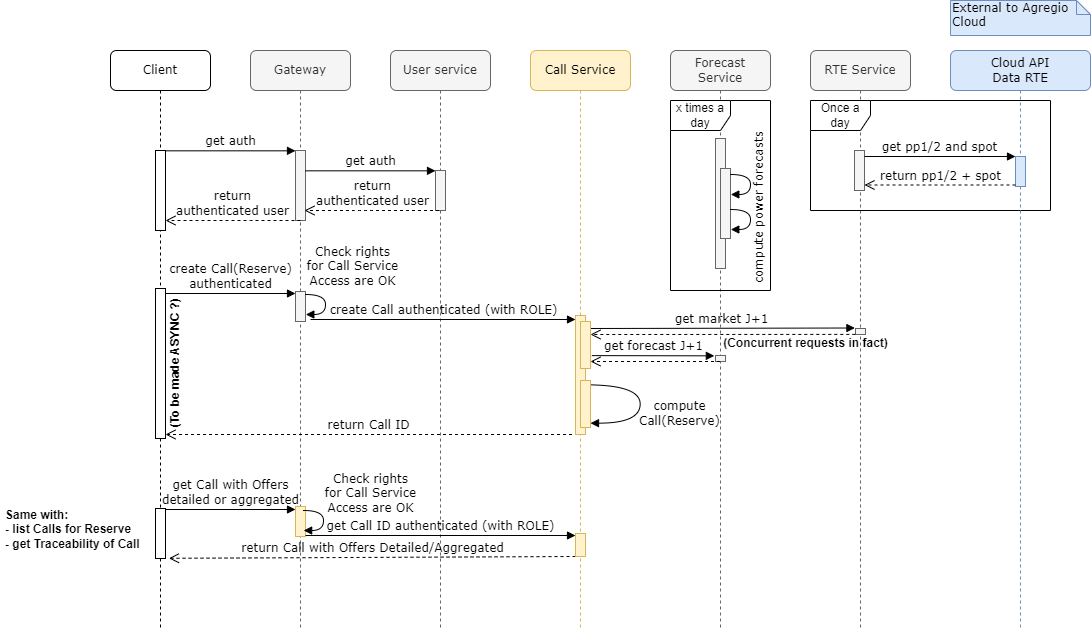

The diagram above was exported from draw.io. Its source (the exported page's mxGraphModel, read from the mxfile embedded in the PNG):
<mxGraphModel dx="1727" dy="1023" grid="1" gridSize="10" guides="1" tooltips="1" connect="1" arrows="1" fold="1" page="1" pageScale="1" pageWidth="827" pageHeight="1169" math="0" shadow="0">
  <root>
    <mxCell id="0" />
    <mxCell id="1" parent="0" />
    <mxCell id="2" value="Gateway" style="shape=umlLifeline;perimeter=lifelinePerimeter;whiteSpace=wrap;html=1;container=1;collapsible=0;recursiveResize=0;outlineConnect=0;rounded=1;shadow=0;comic=0;labelBackgroundColor=none;strokeWidth=1;fontFamily=Verdana;fontSize=12;align=center;fillColor=#f5f5f5;fontColor=#333333;strokeColor=#666666;" vertex="1" parent="1">
      <mxGeometry x="260" y="80" width="100" height="580" as="geometry" />
    </mxCell>
    <mxCell id="3" value="" style="html=1;points=[];perimeter=orthogonalPerimeter;rounded=0;shadow=0;comic=0;labelBackgroundColor=none;strokeWidth=1;fontFamily=Verdana;fontSize=12;align=center;fillColor=#f5f5f5;fontColor=#333333;strokeColor=#666666;" vertex="1" parent="2">
      <mxGeometry x="45" y="100" width="10" height="70" as="geometry" />
    </mxCell>
    <mxCell id="4" value="return &lt;br&gt;authenticated user" style="html=1;verticalAlign=bottom;endArrow=open;dashed=1;endSize=8;labelBackgroundColor=none;fontFamily=Verdana;fontSize=12;edgeStyle=elbowEdgeStyle;elbow=vertical;" edge="1" parent="2">
      <mxGeometry relative="1" as="geometry">
        <mxPoint x="-85" y="170" as="targetPoint" />
        <Array as="points">
          <mxPoint x="-10" y="170" />
          <mxPoint x="20" y="170" />
        </Array>
        <mxPoint x="50" y="170" as="sourcePoint" />
      </mxGeometry>
    </mxCell>
    <mxCell id="5" value="create Call(Reserve)&lt;br&gt;authenticated" style="html=1;verticalAlign=bottom;endArrow=block;labelBackgroundColor=none;fontFamily=Verdana;fontSize=12;" edge="1" parent="2" target="6">
      <mxGeometry relative="1" as="geometry">
        <mxPoint x="-85" y="243" as="sourcePoint" />
        <mxPoint x="40" y="243" as="targetPoint" />
      </mxGeometry>
    </mxCell>
    <mxCell id="6" value="" style="html=1;points=[];perimeter=orthogonalPerimeter;rounded=0;shadow=0;comic=0;labelBackgroundColor=none;strokeWidth=1;fontFamily=Verdana;fontSize=12;align=center;fillColor=#f5f5f5;strokeColor=#666666;fontColor=#333333;" vertex="1" parent="2">
      <mxGeometry x="45" y="241" width="10" height="30" as="geometry" />
    </mxCell>
    <mxCell id="7" value="User service" style="shape=umlLifeline;perimeter=lifelinePerimeter;whiteSpace=wrap;html=1;container=1;collapsible=0;recursiveResize=0;outlineConnect=0;rounded=1;shadow=0;comic=0;labelBackgroundColor=none;strokeWidth=1;fontFamily=Verdana;fontSize=12;align=center;fillColor=#f5f5f5;fontColor=#333333;strokeColor=#666666;" vertex="1" parent="1">
      <mxGeometry x="400" y="80" width="100" height="580" as="geometry" />
    </mxCell>
    <mxCell id="8" value="" style="html=1;points=[];perimeter=orthogonalPerimeter;rounded=0;shadow=0;comic=0;labelBackgroundColor=none;strokeWidth=1;fontFamily=Verdana;fontSize=12;align=center;fillColor=#f5f5f5;fontColor=#333333;strokeColor=#666666;" vertex="1" parent="7">
      <mxGeometry x="45" y="120" width="10" height="40" as="geometry" />
    </mxCell>
    <mxCell id="9" value="return Call with Offers Detailed/Aggregated" style="html=1;verticalAlign=bottom;endArrow=open;dashed=1;endSize=8;labelBackgroundColor=none;fontFamily=Verdana;fontSize=12;entryX=1.34;entryY=0.996;entryDx=0;entryDy=0;entryPerimeter=0;" edge="1" parent="7" target="33">
      <mxGeometry relative="1" as="geometry">
        <mxPoint x="-246.5" y="506" as="targetPoint" />
        <mxPoint x="185" y="506" as="sourcePoint" />
      </mxGeometry>
    </mxCell>
    <mxCell id="10" value="Call Service" style="shape=umlLifeline;perimeter=lifelinePerimeter;whiteSpace=wrap;html=1;container=1;collapsible=0;recursiveResize=0;outlineConnect=0;rounded=1;shadow=0;comic=0;labelBackgroundColor=none;strokeWidth=1;fontFamily=Verdana;fontSize=12;align=center;fillColor=#fff2cc;strokeColor=#d6b656;" vertex="1" parent="1">
      <mxGeometry x="540" y="80" width="100" height="580" as="geometry" />
    </mxCell>
    <mxCell id="11" value="compute&lt;br&gt;Call(Reserve)" style="html=1;verticalAlign=bottom;endArrow=block;labelBackgroundColor=none;fontFamily=Verdana;fontSize=12;elbow=vertical;edgeStyle=orthogonalEdgeStyle;curved=1;entryX=1;entryY=0.286;entryPerimeter=0;exitX=1.038;exitY=0.345;exitPerimeter=0;" edge="1" parent="10">
      <mxGeometry x="0.3038" y="41" relative="1" as="geometry">
        <mxPoint x="55.003333333333444" y="334.33" as="sourcePoint" />
        <mxPoint x="60.003333333333444" y="372.66333333333336" as="targetPoint" />
        <Array as="points">
          <mxPoint x="109.66999999999996" y="334.33" />
          <mxPoint x="109.66999999999996" y="372.33" />
        </Array>
        <mxPoint x="40" y="-34" as="offset" />
      </mxGeometry>
    </mxCell>
    <mxCell id="12" value="Forecast Service" style="shape=umlLifeline;perimeter=lifelinePerimeter;whiteSpace=wrap;html=1;container=1;collapsible=0;recursiveResize=0;outlineConnect=0;rounded=1;shadow=0;comic=0;labelBackgroundColor=none;strokeWidth=1;fontFamily=Verdana;fontSize=12;align=center;fillColor=#f5f5f5;fontColor=#333333;strokeColor=#666666;" vertex="1" parent="1">
      <mxGeometry x="680" y="80" width="100" height="580" as="geometry" />
    </mxCell>
    <mxCell id="13" value="" style="html=1;points=[];perimeter=orthogonalPerimeter;rounded=0;shadow=0;comic=0;labelBackgroundColor=none;strokeWidth=1;fontFamily=Verdana;fontSize=12;align=center;fillColor=#f5f5f5;fontColor=#333333;strokeColor=#666666;" vertex="1" parent="12">
      <mxGeometry x="45" y="88" width="10" height="130" as="geometry" />
    </mxCell>
    <mxCell id="14" value="" style="html=1;points=[];perimeter=orthogonalPerimeter;rounded=0;shadow=0;comic=0;labelBackgroundColor=none;strokeWidth=1;fontFamily=Verdana;fontSize=12;align=center;fillColor=#f5f5f5;fontColor=#333333;strokeColor=#666666;" vertex="1" parent="12">
      <mxGeometry x="50" y="118" width="10" height="70" as="geometry" />
    </mxCell>
    <mxCell id="15" value="x times a day" style="shape=umlFrame;whiteSpace=wrap;html=1;pointerEvents=0;" vertex="1" parent="12">
      <mxGeometry y="50" width="100" height="190" as="geometry" />
    </mxCell>
    <mxCell id="16" value="" style="html=1;verticalAlign=bottom;endArrow=block;labelBackgroundColor=none;fontFamily=Verdana;fontSize=12;elbow=vertical;edgeStyle=orthogonalEdgeStyle;curved=1;entryX=1.025;entryY=0.493;entryDx=0;entryDy=0;entryPerimeter=0;" edge="1" parent="12">
      <mxGeometry relative="1" as="geometry">
        <mxPoint x="60" y="124" as="sourcePoint" />
        <mxPoint x="60.25" y="143.51" as="targetPoint" />
        <Array as="points">
          <mxPoint x="80" y="124" />
          <mxPoint x="80" y="144" />
          <mxPoint x="60" y="144" />
        </Array>
      </mxGeometry>
    </mxCell>
    <mxCell id="17" value="&lt;span style=&quot;color: rgb(0, 0, 0); font-family: Verdana; font-size: 12px; font-style: normal; font-variant-ligatures: normal; font-variant-caps: normal; font-weight: 400; letter-spacing: normal; orphans: 2; text-align: center; text-indent: 0px; text-transform: none; widows: 2; word-spacing: 0px; -webkit-text-stroke-width: 0px; text-decoration-thickness: initial; text-decoration-style: initial; text-decoration-color: initial; float: none; display: inline !important;&quot;&gt;compute&amp;nbsp;power forecasts&lt;/span&gt;" style="text;whiteSpace=wrap;html=1;horizontal=0;fillColor=none;labelBackgroundColor=default;" vertex="1" parent="12">
      <mxGeometry x="75" y="-15" width="30" height="250" as="geometry" />
    </mxCell>
    <mxCell id="18" value="get market J+1" style="html=1;verticalAlign=bottom;endArrow=block;labelBackgroundColor=none;fontFamily=Verdana;fontSize=12;entryX=-0.06;entryY=-0.083;entryDx=0;entryDy=0;entryPerimeter=0;" edge="1" parent="12" target="26">
      <mxGeometry relative="1" as="geometry">
        <mxPoint x="-84" y="278" as="sourcePoint" />
        <mxPoint x="326" y="278" as="targetPoint" />
        <mxPoint as="offset" />
      </mxGeometry>
    </mxCell>
    <mxCell id="19" value="" style="html=1;points=[];perimeter=orthogonalPerimeter;rounded=0;shadow=0;comic=0;labelBackgroundColor=none;strokeWidth=1;fontFamily=Verdana;fontSize=12;align=center;fillColor=#f5f5f5;fontColor=#333333;strokeColor=#666666;" vertex="1" parent="12">
      <mxGeometry x="45" y="305" width="10" height="6" as="geometry" />
    </mxCell>
    <mxCell id="20" value="RTE Service" style="shape=umlLifeline;perimeter=lifelinePerimeter;whiteSpace=wrap;html=1;container=1;collapsible=0;recursiveResize=0;outlineConnect=0;rounded=1;shadow=0;comic=0;labelBackgroundColor=none;strokeWidth=1;fontFamily=Verdana;fontSize=12;align=center;fillColor=#f5f5f5;fontColor=#333333;strokeColor=#666666;" vertex="1" parent="1">
      <mxGeometry x="820" y="80" width="100" height="580" as="geometry" />
    </mxCell>
    <mxCell id="21" value="" style="html=1;points=[];perimeter=orthogonalPerimeter;rounded=0;shadow=0;comic=0;labelBackgroundColor=none;strokeWidth=1;fontFamily=Verdana;fontSize=12;align=center;fillColor=#f5f5f5;fontColor=#333333;strokeColor=#666666;" vertex="1" parent="20">
      <mxGeometry x="44" y="100" width="10" height="40" as="geometry" />
    </mxCell>
    <mxCell id="22" value="Once a day" style="shape=umlFrame;whiteSpace=wrap;html=1;pointerEvents=0;" vertex="1" parent="20">
      <mxGeometry y="50" width="240" height="110" as="geometry" />
    </mxCell>
    <mxCell id="23" value="(Concurrent requests in fact)" style="text;align=center;fontStyle=1;verticalAlign=middle;spacingLeft=3;spacingRight=3;strokeColor=none;rotatable=0;points=[[0,0.5],[1,0.5]];portConstraint=eastwest;html=1;" vertex="1" parent="20">
      <mxGeometry x="-45" y="280" width="80" height="26" as="geometry" />
    </mxCell>
    <mxCell id="24" value="Cloud API&lt;br&gt;Data RTE" style="shape=umlLifeline;perimeter=lifelinePerimeter;whiteSpace=wrap;html=1;container=1;collapsible=0;recursiveResize=0;outlineConnect=0;rounded=1;shadow=0;comic=0;labelBackgroundColor=none;strokeWidth=1;fontFamily=Verdana;fontSize=12;align=center;fillColor=#dae8fc;strokeColor=#6c8ebf;" vertex="1" parent="1">
      <mxGeometry x="960" y="80" width="140" height="580" as="geometry" />
    </mxCell>
    <mxCell id="25" value="" style="html=1;points=[];perimeter=orthogonalPerimeter;rounded=0;shadow=0;comic=0;labelBackgroundColor=none;strokeColor=#6c8ebf;strokeWidth=1;fillColor=#dae8fc;fontFamily=Verdana;fontSize=12;align=center;" vertex="1" parent="24">
      <mxGeometry x="65" y="106" width="10" height="30" as="geometry" />
    </mxCell>
    <mxCell id="26" value="" style="html=1;points=[];perimeter=orthogonalPerimeter;rounded=0;shadow=0;comic=0;labelBackgroundColor=none;strokeWidth=1;fontFamily=Verdana;fontSize=12;align=center;fillColor=#f5f5f5;fontColor=#333333;strokeColor=#666666;" vertex="1" parent="24">
      <mxGeometry x="-95" y="278" width="10" height="6" as="geometry" />
    </mxCell>
    <mxCell id="27" value="Client" style="shape=umlLifeline;perimeter=lifelinePerimeter;whiteSpace=wrap;html=1;container=1;collapsible=0;recursiveResize=0;outlineConnect=0;rounded=1;shadow=0;comic=0;labelBackgroundColor=none;strokeWidth=1;fontFamily=Verdana;fontSize=12;align=center;" vertex="1" parent="1">
      <mxGeometry x="120" y="80" width="100" height="580" as="geometry" />
    </mxCell>
    <mxCell id="28" value="" style="html=1;points=[];perimeter=orthogonalPerimeter;rounded=0;shadow=0;comic=0;labelBackgroundColor=none;strokeWidth=1;fontFamily=Verdana;fontSize=12;align=center;" vertex="1" parent="27">
      <mxGeometry x="45" y="100" width="10" height="80" as="geometry" />
    </mxCell>
    <mxCell id="29" value="" style="html=1;points=[];perimeter=orthogonalPerimeter;rounded=0;shadow=0;comic=0;labelBackgroundColor=none;strokeWidth=1;fontFamily=Verdana;fontSize=12;align=center;" vertex="1" parent="27">
      <mxGeometry x="45" y="238" width="10" height="150" as="geometry" />
    </mxCell>
    <mxCell id="30" value="(To be made ASYNC ?)" style="text;align=center;fontStyle=1;verticalAlign=middle;spacingLeft=3;spacingRight=3;strokeColor=none;rotatable=0;points=[[0,0.5],[1,0.5]];portConstraint=eastwest;html=1;horizontal=0;" vertex="1" parent="27">
      <mxGeometry x="25" y="300" width="80" height="26" as="geometry" />
    </mxCell>
    <mxCell id="31" value="get Call with Offers&lt;br&gt;detailed or aggregated" style="html=1;verticalAlign=bottom;endArrow=block;labelBackgroundColor=none;fontFamily=Verdana;fontSize=12;" edge="1" parent="27" target="32">
      <mxGeometry relative="1" as="geometry">
        <mxPoint x="55" y="459" as="sourcePoint" />
        <mxPoint x="180" y="459" as="targetPoint" />
      </mxGeometry>
    </mxCell>
    <mxCell id="32" value="" style="html=1;points=[];perimeter=orthogonalPerimeter;rounded=0;shadow=0;comic=0;labelBackgroundColor=none;strokeWidth=1;fontFamily=Verdana;fontSize=12;align=center;fillColor=#fff2cc;strokeColor=#d6b656;" vertex="1" parent="27">
      <mxGeometry x="185" y="456" width="10" height="30" as="geometry" />
    </mxCell>
    <mxCell id="33" value="" style="html=1;points=[];perimeter=orthogonalPerimeter;rounded=0;shadow=0;comic=0;labelBackgroundColor=none;strokeWidth=1;fontFamily=Verdana;fontSize=12;align=center;" vertex="1" parent="27">
      <mxGeometry x="45" y="458" width="10" height="50" as="geometry" />
    </mxCell>
    <mxCell id="34" value="get Call ID authenticated (with ROLE)" style="html=1;verticalAlign=bottom;endArrow=block;labelBackgroundColor=none;fontFamily=Verdana;fontSize=12;" edge="1" parent="27" target="37">
      <mxGeometry relative="1" as="geometry">
        <mxPoint x="195" y="485" as="sourcePoint" />
        <mxPoint x="485" y="485" as="targetPoint" />
      </mxGeometry>
    </mxCell>
    <mxCell id="35" value="Check rights &lt;br&gt;for Call Service &lt;br&gt;Access are OK" style="html=1;verticalAlign=bottom;endArrow=block;labelBackgroundColor=none;fontFamily=Verdana;fontSize=12;elbow=vertical;edgeStyle=orthogonalEdgeStyle;curved=1;entryX=1.025;entryY=0.493;entryDx=0;entryDy=0;entryPerimeter=0;" edge="1" parent="27">
      <mxGeometry x="-0.1359" y="47" relative="1" as="geometry">
        <mxPoint x="193" y="460" as="sourcePoint" />
        <mxPoint x="193.25" y="479.51" as="targetPoint" />
        <Array as="points">
          <mxPoint x="213" y="460" />
          <mxPoint x="213" y="480" />
          <mxPoint x="193" y="480" />
        </Array>
        <mxPoint as="offset" />
      </mxGeometry>
    </mxCell>
    <mxCell id="36" value="" style="html=1;points=[];perimeter=orthogonalPerimeter;rounded=0;shadow=0;comic=0;labelBackgroundColor=none;strokeWidth=1;fontFamily=Verdana;fontSize=12;align=center;fillColor=#fff2cc;strokeColor=#d6b656;" vertex="1" parent="1">
      <mxGeometry x="585" y="345" width="10" height="119" as="geometry" />
    </mxCell>
    <mxCell id="37" value="" style="html=1;points=[];perimeter=orthogonalPerimeter;rounded=0;shadow=0;comic=0;labelBackgroundColor=none;strokeWidth=1;fontFamily=Verdana;fontSize=12;align=center;fillColor=#fff2cc;strokeColor=#d6b656;" vertex="1" parent="1">
      <mxGeometry x="585" y="563" width="10" height="23" as="geometry" />
    </mxCell>
    <mxCell id="38" value="create Call authenticated (with ROLE)" style="html=1;verticalAlign=bottom;endArrow=block;labelBackgroundColor=none;fontFamily=Verdana;fontSize=12;" edge="1" parent="1">
      <mxGeometry relative="1" as="geometry">
        <mxPoint x="320" y="349" as="sourcePoint" />
        <mxPoint x="585" y="349" as="targetPoint" />
      </mxGeometry>
    </mxCell>
    <mxCell id="39" value="get auth" style="html=1;verticalAlign=bottom;endArrow=block;entryX=0;entryY=0;labelBackgroundColor=none;fontFamily=Verdana;fontSize=12;edgeStyle=elbowEdgeStyle;elbow=vertical;" edge="1" source="28" target="3" parent="1">
      <mxGeometry relative="1" as="geometry">
        <mxPoint x="220" y="190" as="sourcePoint" />
      </mxGeometry>
    </mxCell>
    <mxCell id="40" value="get auth" style="html=1;verticalAlign=bottom;endArrow=block;entryX=0;entryY=0;labelBackgroundColor=none;fontFamily=Verdana;fontSize=12;edgeStyle=elbowEdgeStyle;elbow=vertical;" edge="1" source="3" target="8" parent="1">
      <mxGeometry relative="1" as="geometry">
        <mxPoint x="370" y="200" as="sourcePoint" />
      </mxGeometry>
    </mxCell>
    <mxCell id="41" value="" style="html=1;points=[];perimeter=orthogonalPerimeter;rounded=0;shadow=0;comic=0;labelBackgroundColor=none;strokeWidth=1;fontFamily=Verdana;fontSize=12;align=center;fillColor=#fff2cc;strokeColor=#d6b656;" vertex="1" parent="1">
      <mxGeometry x="590" y="351" width="10" height="47" as="geometry" />
    </mxCell>
    <mxCell id="42" value="External to Agregio Cloud" style="shape=note;whiteSpace=wrap;html=1;size=14;verticalAlign=top;align=left;spacingTop=-6;rounded=0;shadow=0;comic=0;labelBackgroundColor=none;strokeWidth=1;fontFamily=Verdana;fontSize=12;fillColor=#dae8fc;strokeColor=#6c8ebf;" vertex="1" parent="1">
      <mxGeometry x="960" y="30" width="140" height="35" as="geometry" />
    </mxCell>
    <mxCell id="43" value="return &lt;br&gt;authenticated user" style="html=1;verticalAlign=bottom;endArrow=open;dashed=1;endSize=8;labelBackgroundColor=none;fontFamily=Verdana;fontSize=12;edgeStyle=elbowEdgeStyle;elbow=vertical;" edge="1" parent="1">
      <mxGeometry relative="1" as="geometry">
        <mxPoint x="314" y="240" as="targetPoint" />
        <Array as="points">
          <mxPoint x="374" y="240" />
          <mxPoint x="404" y="240" />
        </Array>
        <mxPoint x="448.5" y="240" as="sourcePoint" />
      </mxGeometry>
    </mxCell>
    <mxCell id="44" value="get pp1/2 and spot" style="html=1;verticalAlign=bottom;endArrow=block;entryX=0;entryY=0;labelBackgroundColor=none;fontFamily=Verdana;fontSize=12;" edge="1" source="21" target="25" parent="1">
      <mxGeometry relative="1" as="geometry">
        <mxPoint x="1205" y="66" as="sourcePoint" />
      </mxGeometry>
    </mxCell>
    <mxCell id="45" value="return pp1/2 + spot" style="html=1;verticalAlign=bottom;endArrow=open;dashed=1;endSize=8;exitX=0;exitY=0.95;labelBackgroundColor=none;fontFamily=Verdana;fontSize=12;" edge="1" source="25" target="21" parent="1">
      <mxGeometry relative="1" as="geometry">
        <mxPoint x="1205" y="142" as="targetPoint" />
      </mxGeometry>
    </mxCell>
    <mxCell id="46" value="" style="html=1;verticalAlign=bottom;endArrow=block;labelBackgroundColor=none;fontFamily=Verdana;fontSize=12;elbow=vertical;edgeStyle=orthogonalEdgeStyle;curved=1;entryX=1.025;entryY=0.493;entryDx=0;entryDy=0;entryPerimeter=0;" edge="1" parent="1">
      <mxGeometry relative="1" as="geometry">
        <mxPoint x="740" y="239" as="sourcePoint" />
        <mxPoint x="740.25" y="258.51" as="targetPoint" />
        <Array as="points">
          <mxPoint x="760" y="239" />
          <mxPoint x="760" y="259" />
          <mxPoint x="740" y="259" />
        </Array>
      </mxGeometry>
    </mxCell>
    <mxCell id="47" value="" style="html=1;verticalAlign=bottom;endArrow=open;dashed=1;endSize=8;labelBackgroundColor=none;fontFamily=Verdana;fontSize=12;" edge="1" source="12" parent="1">
      <mxGeometry relative="1" as="geometry">
        <mxPoint x="600" y="391" as="targetPoint" />
        <mxPoint x="729.5" y="391" as="sourcePoint" />
      </mxGeometry>
    </mxCell>
    <mxCell id="48" value="get forecast J+1" style="html=1;verticalAlign=bottom;endArrow=block;labelBackgroundColor=none;fontFamily=Verdana;fontSize=12;edgeStyle=elbowEdgeStyle;elbow=vertical;exitX=1.133;exitY=0.956;exitDx=0;exitDy=0;exitPerimeter=0;entryX=-0.116;entryY=0.157;entryDx=0;entryDy=0;entryPerimeter=0;" edge="1" target="19" parent="1">
      <mxGeometry relative="1" as="geometry">
        <mxPoint x="601.3299999999999" y="385.12" as="sourcePoint" />
        <mxPoint x="750" y="385" as="targetPoint" />
      </mxGeometry>
    </mxCell>
    <mxCell id="49" value="" style="html=1;verticalAlign=bottom;endArrow=open;dashed=1;endSize=8;labelBackgroundColor=none;fontFamily=Verdana;fontSize=12;exitX=-0.02;exitY=0.983;exitDx=0;exitDy=0;exitPerimeter=0;" edge="1" source="26" parent="1">
      <mxGeometry relative="1" as="geometry">
        <mxPoint x="600" y="364" as="targetPoint" />
        <mxPoint x="1005" y="389.72" as="sourcePoint" />
      </mxGeometry>
    </mxCell>
    <mxCell id="50" value="Check rights &lt;br&gt;for Call Service &lt;br&gt;Access are OK" style="html=1;verticalAlign=bottom;endArrow=block;labelBackgroundColor=none;fontFamily=Verdana;fontSize=12;elbow=vertical;edgeStyle=orthogonalEdgeStyle;curved=1;entryX=1.025;entryY=0.493;entryDx=0;entryDy=0;entryPerimeter=0;" edge="1" parent="1">
      <mxGeometry x="-0.3357" y="27" relative="1" as="geometry">
        <mxPoint x="315" y="324" as="sourcePoint" />
        <mxPoint x="315.25" y="343.51" as="targetPoint" />
        <Array as="points">
          <mxPoint x="335" y="324" />
          <mxPoint x="335" y="344" />
          <mxPoint x="315" y="344" />
        </Array>
        <mxPoint y="-4" as="offset" />
      </mxGeometry>
    </mxCell>
    <mxCell id="51" value="" style="html=1;points=[];perimeter=orthogonalPerimeter;rounded=0;shadow=0;comic=0;labelBackgroundColor=none;strokeWidth=1;fontFamily=Verdana;fontSize=12;align=center;fillColor=#fff2cc;strokeColor=#d6b656;" vertex="1" parent="1">
      <mxGeometry x="590" y="410" width="10" height="47" as="geometry" />
    </mxCell>
    <mxCell id="52" value="return Call ID" style="html=1;verticalAlign=bottom;endArrow=open;dashed=1;endSize=8;labelBackgroundColor=none;fontFamily=Verdana;fontSize=12;" edge="1" parent="1">
      <mxGeometry relative="1" as="geometry">
        <mxPoint x="175" y="464" as="targetPoint" />
        <mxPoint x="581.5" y="464" as="sourcePoint" />
      </mxGeometry>
    </mxCell>
    <mxCell id="53" value="Same with:&lt;br&gt;- list Calls for Reserve&lt;br&gt;&lt;div style=&quot;&quot;&gt;&lt;span style=&quot;background-color: initial;&quot;&gt;- get Traceability of Call&lt;/span&gt;&lt;/div&gt;" style="text;align=left;fontStyle=1;verticalAlign=middle;spacingLeft=3;spacingRight=3;strokeColor=none;rotatable=0;points=[[0,0.5],[1,0.5]];portConstraint=eastwest;html=1;" vertex="1" parent="1">
      <mxGeometry x="10" y="546" width="80" height="26" as="geometry" />
    </mxCell>
  </root>
</mxGraphModel>